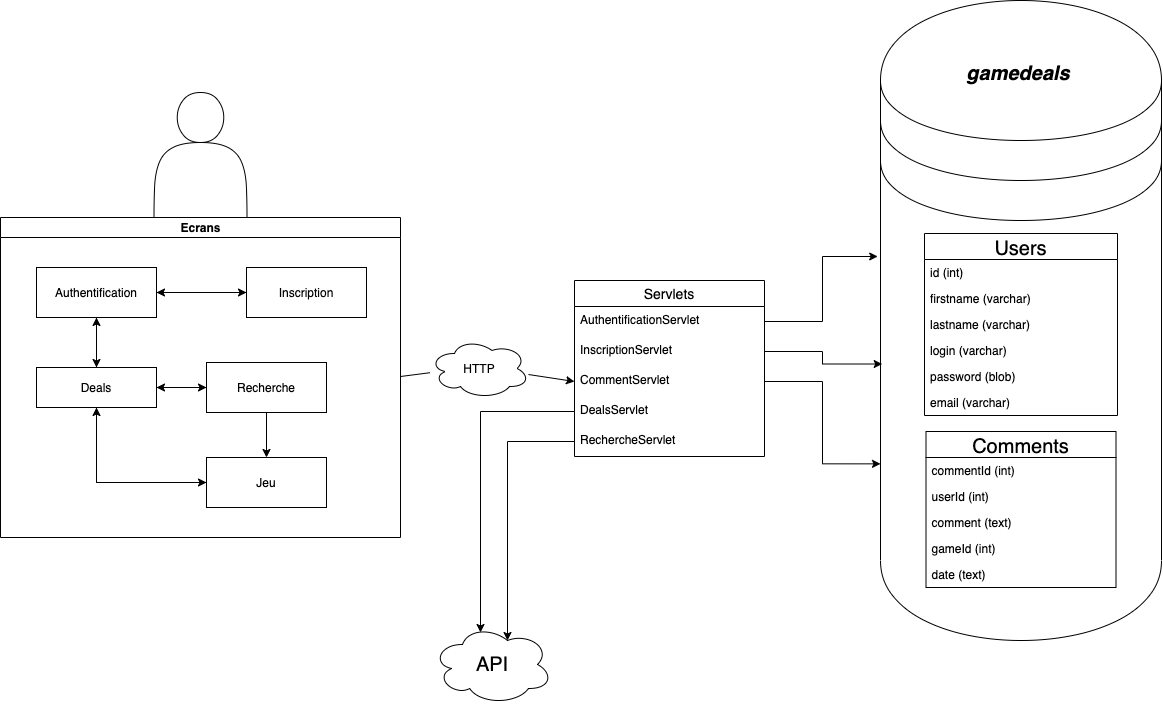

The diagram above was exported from draw.io. Its source (the exported page's mxGraphModel, read from the mxfile embedded in the PNG):
<mxGraphModel dx="1577" dy="1133" grid="0" gridSize="10" guides="1" tooltips="1" connect="1" arrows="1" fold="1" page="1" pageScale="1" pageWidth="1169" pageHeight="827" math="0" shadow="0">
  <root>
    <mxCell id="0" />
    <mxCell id="1" parent="0" />
    <mxCell id="h6qepi0ql9n_EPZoOeX7-17" value="Ecrans" style="swimlane;html=1;startSize=20;horizontal=1;containerType=tree;shadow=0;" vertex="1" parent="1">
      <mxGeometry x="3" y="219" width="400" height="320" as="geometry" />
    </mxCell>
    <mxCell id="h6qepi0ql9n_EPZoOeX7-18" value="" style="edgeStyle=elbowEdgeStyle;elbow=vertical;startArrow=none;endArrow=none;rounded=0;entryX=0.5;entryY=0;entryDx=0;entryDy=0;" edge="1" parent="h6qepi0ql9n_EPZoOeX7-17" source="h6qepi0ql9n_EPZoOeX7-19" target="h6qepi0ql9n_EPZoOeX7-20">
      <mxGeometry relative="1" as="geometry" />
    </mxCell>
    <mxCell id="h6qepi0ql9n_EPZoOeX7-31" style="edgeStyle=orthogonalEdgeStyle;rounded=0;orthogonalLoop=1;jettySize=auto;html=1;" edge="1" parent="h6qepi0ql9n_EPZoOeX7-17" source="h6qepi0ql9n_EPZoOeX7-19" target="h6qepi0ql9n_EPZoOeX7-20">
      <mxGeometry relative="1" as="geometry" />
    </mxCell>
    <mxCell id="h6qepi0ql9n_EPZoOeX7-19" value="Authentification" style="whiteSpace=wrap;html=1;treeFolding=1;treeMoving=1;newEdgeStyle={&quot;edgeStyle&quot;:&quot;elbowEdgeStyle&quot;,&quot;startArrow&quot;:&quot;none&quot;,&quot;endArrow&quot;:&quot;none&quot;};" vertex="1" parent="h6qepi0ql9n_EPZoOeX7-17">
      <mxGeometry x="36" y="50" width="120" height="50" as="geometry" />
    </mxCell>
    <mxCell id="h6qepi0ql9n_EPZoOeX7-32" style="edgeStyle=orthogonalEdgeStyle;rounded=0;orthogonalLoop=1;jettySize=auto;html=1;entryX=0.5;entryY=1;entryDx=0;entryDy=0;" edge="1" parent="h6qepi0ql9n_EPZoOeX7-17" source="h6qepi0ql9n_EPZoOeX7-20" target="h6qepi0ql9n_EPZoOeX7-19">
      <mxGeometry relative="1" as="geometry" />
    </mxCell>
    <mxCell id="h6qepi0ql9n_EPZoOeX7-20" value="Deals" style="whiteSpace=wrap;html=1;treeFolding=1;treeMoving=1;newEdgeStyle={&quot;edgeStyle&quot;:&quot;elbowEdgeStyle&quot;,&quot;startArrow&quot;:&quot;none&quot;,&quot;endArrow&quot;:&quot;none&quot;};" vertex="1" parent="h6qepi0ql9n_EPZoOeX7-17">
      <mxGeometry x="36" y="150" width="120" height="40" as="geometry" />
    </mxCell>
    <mxCell id="h6qepi0ql9n_EPZoOeX7-30" style="edgeStyle=orthogonalEdgeStyle;rounded=0;orthogonalLoop=1;jettySize=auto;html=1;" edge="1" parent="h6qepi0ql9n_EPZoOeX7-17" source="h6qepi0ql9n_EPZoOeX7-24" target="h6qepi0ql9n_EPZoOeX7-19">
      <mxGeometry relative="1" as="geometry" />
    </mxCell>
    <mxCell id="h6qepi0ql9n_EPZoOeX7-24" value="Inscription" style="whiteSpace=wrap;html=1;treeFolding=1;treeMoving=1;newEdgeStyle={&quot;edgeStyle&quot;:&quot;elbowEdgeStyle&quot;,&quot;startArrow&quot;:&quot;none&quot;,&quot;endArrow&quot;:&quot;none&quot;};" vertex="1" parent="h6qepi0ql9n_EPZoOeX7-17">
      <mxGeometry x="246" y="50" width="120" height="50" as="geometry" />
    </mxCell>
    <mxCell id="h6qepi0ql9n_EPZoOeX7-33" style="edgeStyle=orthogonalEdgeStyle;rounded=0;orthogonalLoop=1;jettySize=auto;html=1;entryX=1;entryY=0.5;entryDx=0;entryDy=0;" edge="1" parent="h6qepi0ql9n_EPZoOeX7-17" source="h6qepi0ql9n_EPZoOeX7-27" target="h6qepi0ql9n_EPZoOeX7-20">
      <mxGeometry relative="1" as="geometry" />
    </mxCell>
    <mxCell id="h6qepi0ql9n_EPZoOeX7-27" value="Recherche" style="whiteSpace=wrap;html=1;treeFolding=1;treeMoving=1;newEdgeStyle={&quot;edgeStyle&quot;:&quot;elbowEdgeStyle&quot;,&quot;startArrow&quot;:&quot;none&quot;,&quot;endArrow&quot;:&quot;none&quot;};" vertex="1" parent="h6qepi0ql9n_EPZoOeX7-17">
      <mxGeometry x="206" y="145" width="120" height="50" as="geometry" />
    </mxCell>
    <mxCell id="h6qepi0ql9n_EPZoOeX7-40" style="edgeStyle=orthogonalEdgeStyle;rounded=0;orthogonalLoop=1;jettySize=auto;html=1;" edge="1" parent="h6qepi0ql9n_EPZoOeX7-17" source="h6qepi0ql9n_EPZoOeX7-36" target="h6qepi0ql9n_EPZoOeX7-20">
      <mxGeometry relative="1" as="geometry" />
    </mxCell>
    <mxCell id="h6qepi0ql9n_EPZoOeX7-36" value="Jeu" style="whiteSpace=wrap;html=1;treeFolding=1;treeMoving=1;newEdgeStyle={&quot;edgeStyle&quot;:&quot;elbowEdgeStyle&quot;,&quot;startArrow&quot;:&quot;none&quot;,&quot;endArrow&quot;:&quot;none&quot;};" vertex="1" parent="h6qepi0ql9n_EPZoOeX7-17">
      <mxGeometry x="206" y="240" width="120" height="50" as="geometry" />
    </mxCell>
    <mxCell id="h6qepi0ql9n_EPZoOeX7-35" style="edgeStyle=orthogonalEdgeStyle;rounded=0;orthogonalLoop=1;jettySize=auto;html=1;" edge="1" parent="h6qepi0ql9n_EPZoOeX7-17" source="h6qepi0ql9n_EPZoOeX7-20">
      <mxGeometry relative="1" as="geometry">
        <mxPoint x="206" y="265" as="targetPoint" />
        <Array as="points">
          <mxPoint x="96" y="265" />
          <mxPoint x="204" y="265" />
        </Array>
      </mxGeometry>
    </mxCell>
    <mxCell id="h6qepi0ql9n_EPZoOeX7-21" style="edgeStyle=orthogonalEdgeStyle;rounded=0;orthogonalLoop=1;jettySize=auto;html=1;" edge="1" parent="1" source="h6qepi0ql9n_EPZoOeX7-19">
      <mxGeometry relative="1" as="geometry">
        <mxPoint x="249" y="294" as="targetPoint" />
      </mxGeometry>
    </mxCell>
    <mxCell id="h6qepi0ql9n_EPZoOeX7-25" style="edgeStyle=orthogonalEdgeStyle;rounded=0;orthogonalLoop=1;jettySize=auto;html=1;" edge="1" parent="1" source="h6qepi0ql9n_EPZoOeX7-20">
      <mxGeometry relative="1" as="geometry">
        <mxPoint x="209" y="389" as="targetPoint" />
      </mxGeometry>
    </mxCell>
    <mxCell id="h6qepi0ql9n_EPZoOeX7-28" style="edgeStyle=orthogonalEdgeStyle;rounded=0;orthogonalLoop=1;jettySize=auto;html=1;" edge="1" parent="1" source="h6qepi0ql9n_EPZoOeX7-27">
      <mxGeometry relative="1" as="geometry">
        <mxPoint x="269" y="459" as="targetPoint" />
      </mxGeometry>
    </mxCell>
    <mxCell id="h6qepi0ql9n_EPZoOeX7-42" value="" style="shape=actor;whiteSpace=wrap;html=1;shadow=0;" vertex="1" parent="1">
      <mxGeometry x="156.5" y="94" width="93" height="125" as="geometry" />
    </mxCell>
    <mxCell id="h6qepi0ql9n_EPZoOeX7-43" value="" style="endArrow=classic;html=1;startArrow=none;entryX=0;entryY=0.5;entryDx=0;entryDy=0;" edge="1" parent="1" source="h6qepi0ql9n_EPZoOeX7-45" target="h6qepi0ql9n_EPZoOeX7-49">
      <mxGeometry relative="1" as="geometry">
        <mxPoint x="403" y="378" as="sourcePoint" />
        <mxPoint x="599" y="378" as="targetPoint" />
      </mxGeometry>
    </mxCell>
    <mxCell id="h6qepi0ql9n_EPZoOeX7-45" value="HTTP" style="ellipse;shape=cloud;whiteSpace=wrap;html=1;align=center;shadow=0;" vertex="1" parent="1">
      <mxGeometry x="432" y="340" width="100" height="60" as="geometry" />
    </mxCell>
    <mxCell id="h6qepi0ql9n_EPZoOeX7-46" value="" style="endArrow=none;html=1;" edge="1" parent="1" target="h6qepi0ql9n_EPZoOeX7-45">
      <mxGeometry relative="1" as="geometry">
        <mxPoint x="403" y="378" as="sourcePoint" />
        <mxPoint x="599" y="378" as="targetPoint" />
      </mxGeometry>
    </mxCell>
    <mxCell id="h6qepi0ql9n_EPZoOeX7-47" value="Servlets" style="swimlane;fontStyle=0;childLayout=stackLayout;horizontal=1;startSize=26;horizontalStack=0;resizeParent=1;resizeParentMax=0;resizeLast=0;collapsible=1;marginBottom=0;align=center;fontSize=14;shadow=0;" vertex="1" parent="1">
      <mxGeometry x="577" y="282" width="190" height="176" as="geometry" />
    </mxCell>
    <mxCell id="h6qepi0ql9n_EPZoOeX7-48" value="AuthentificationServlet" style="text;strokeColor=none;fillColor=none;spacingLeft=4;spacingRight=4;overflow=hidden;rotatable=0;points=[[0,0.5],[1,0.5]];portConstraint=eastwest;fontSize=12;" vertex="1" parent="h6qepi0ql9n_EPZoOeX7-47">
      <mxGeometry y="26" width="190" height="30" as="geometry" />
    </mxCell>
    <mxCell id="h6qepi0ql9n_EPZoOeX7-53" value="InscriptionServlet" style="text;strokeColor=none;fillColor=none;spacingLeft=4;spacingRight=4;overflow=hidden;rotatable=0;points=[[0,0.5],[1,0.5]];portConstraint=eastwest;fontSize=12;" vertex="1" parent="h6qepi0ql9n_EPZoOeX7-47">
      <mxGeometry y="56" width="190" height="30" as="geometry" />
    </mxCell>
    <mxCell id="h6qepi0ql9n_EPZoOeX7-49" value="CommentServlet" style="text;strokeColor=none;fillColor=none;spacingLeft=4;spacingRight=4;overflow=hidden;rotatable=0;points=[[0,0.5],[1,0.5]];portConstraint=eastwest;fontSize=12;" vertex="1" parent="h6qepi0ql9n_EPZoOeX7-47">
      <mxGeometry y="86" width="190" height="30" as="geometry" />
    </mxCell>
    <mxCell id="h6qepi0ql9n_EPZoOeX7-52" value="DealsServlet" style="text;strokeColor=none;fillColor=none;spacingLeft=4;spacingRight=4;overflow=hidden;rotatable=0;points=[[0,0.5],[1,0.5]];portConstraint=eastwest;fontSize=12;" vertex="1" parent="h6qepi0ql9n_EPZoOeX7-47">
      <mxGeometry y="116" width="190" height="30" as="geometry" />
    </mxCell>
    <mxCell id="h6qepi0ql9n_EPZoOeX7-50" value="RechercheServlet" style="text;strokeColor=none;fillColor=none;spacingLeft=4;spacingRight=4;overflow=hidden;rotatable=0;points=[[0,0.5],[1,0.5]];portConstraint=eastwest;fontSize=12;" vertex="1" parent="h6qepi0ql9n_EPZoOeX7-47">
      <mxGeometry y="146" width="190" height="30" as="geometry" />
    </mxCell>
    <mxCell id="h6qepi0ql9n_EPZoOeX7-54" value="" style="shape=datastore;whiteSpace=wrap;html=1;shadow=0;" vertex="1" parent="1">
      <mxGeometry x="883" y="2" width="281" height="640" as="geometry" />
    </mxCell>
    <mxCell id="h6qepi0ql9n_EPZoOeX7-55" style="edgeStyle=orthogonalEdgeStyle;rounded=0;orthogonalLoop=1;jettySize=auto;html=1;entryX=-0.01;entryY=0.4;entryDx=0;entryDy=0;entryPerimeter=0;" edge="1" parent="1" source="h6qepi0ql9n_EPZoOeX7-48" target="h6qepi0ql9n_EPZoOeX7-54">
      <mxGeometry relative="1" as="geometry" />
    </mxCell>
    <mxCell id="h6qepi0ql9n_EPZoOeX7-62" value="gamedeals" style="text;html=1;strokeColor=none;fillColor=none;align=center;verticalAlign=middle;whiteSpace=wrap;rounded=0;shadow=0;fontSize=20;fontStyle=3" vertex="1" parent="1">
      <mxGeometry x="882" y="6" width="278" height="137" as="geometry" />
    </mxCell>
    <mxCell id="h6qepi0ql9n_EPZoOeX7-64" value="Users" style="swimlane;fontStyle=0;childLayout=stackLayout;horizontal=1;startSize=26;horizontalStack=0;resizeParent=1;resizeParentMax=0;resizeLast=0;collapsible=1;marginBottom=0;shadow=0;fontSize=20;" vertex="1" parent="1">
      <mxGeometry x="927" y="235" width="193" height="182" as="geometry" />
    </mxCell>
    <mxCell id="h6qepi0ql9n_EPZoOeX7-65" value="id (int)" style="text;strokeColor=none;fillColor=none;align=left;verticalAlign=top;spacingLeft=4;spacingRight=4;overflow=hidden;rotatable=0;points=[[0,0.5],[1,0.5]];portConstraint=eastwest;fontStyle=0" vertex="1" parent="h6qepi0ql9n_EPZoOeX7-64">
      <mxGeometry y="26" width="193" height="26" as="geometry" />
    </mxCell>
    <mxCell id="h6qepi0ql9n_EPZoOeX7-70" value="firstname (varchar)" style="text;strokeColor=none;fillColor=none;align=left;verticalAlign=top;spacingLeft=4;spacingRight=4;overflow=hidden;rotatable=0;points=[[0,0.5],[1,0.5]];portConstraint=eastwest;" vertex="1" parent="h6qepi0ql9n_EPZoOeX7-64">
      <mxGeometry y="52" width="193" height="26" as="geometry" />
    </mxCell>
    <mxCell id="h6qepi0ql9n_EPZoOeX7-69" value="lastname (varchar)" style="text;strokeColor=none;fillColor=none;align=left;verticalAlign=top;spacingLeft=4;spacingRight=4;overflow=hidden;rotatable=0;points=[[0,0.5],[1,0.5]];portConstraint=eastwest;" vertex="1" parent="h6qepi0ql9n_EPZoOeX7-64">
      <mxGeometry y="78" width="193" height="26" as="geometry" />
    </mxCell>
    <mxCell id="h6qepi0ql9n_EPZoOeX7-68" value="login (varchar)" style="text;strokeColor=none;fillColor=none;align=left;verticalAlign=top;spacingLeft=4;spacingRight=4;overflow=hidden;rotatable=0;points=[[0,0.5],[1,0.5]];portConstraint=eastwest;" vertex="1" parent="h6qepi0ql9n_EPZoOeX7-64">
      <mxGeometry y="104" width="193" height="26" as="geometry" />
    </mxCell>
    <mxCell id="h6qepi0ql9n_EPZoOeX7-66" value="password (blob)" style="text;strokeColor=none;fillColor=none;align=left;verticalAlign=top;spacingLeft=4;spacingRight=4;overflow=hidden;rotatable=0;points=[[0,0.5],[1,0.5]];portConstraint=eastwest;" vertex="1" parent="h6qepi0ql9n_EPZoOeX7-64">
      <mxGeometry y="130" width="193" height="26" as="geometry" />
    </mxCell>
    <mxCell id="h6qepi0ql9n_EPZoOeX7-67" value="email (varchar)" style="text;strokeColor=none;fillColor=none;align=left;verticalAlign=top;spacingLeft=4;spacingRight=4;overflow=hidden;rotatable=0;points=[[0,0.5],[1,0.5]];portConstraint=eastwest;" vertex="1" parent="h6qepi0ql9n_EPZoOeX7-64">
      <mxGeometry y="156" width="193" height="26" as="geometry" />
    </mxCell>
    <mxCell id="h6qepi0ql9n_EPZoOeX7-71" value="Comments" style="swimlane;fontStyle=0;childLayout=stackLayout;horizontal=1;startSize=26;horizontalStack=0;resizeParent=1;resizeParentMax=0;resizeLast=0;collapsible=1;marginBottom=0;shadow=0;fontSize=20;" vertex="1" parent="1">
      <mxGeometry x="928.5" y="433" width="190" height="156" as="geometry" />
    </mxCell>
    <mxCell id="h6qepi0ql9n_EPZoOeX7-72" value="commentId (int)" style="text;strokeColor=none;fillColor=none;align=left;verticalAlign=top;spacingLeft=4;spacingRight=4;overflow=hidden;rotatable=0;points=[[0,0.5],[1,0.5]];portConstraint=eastwest;fontStyle=0" vertex="1" parent="h6qepi0ql9n_EPZoOeX7-71">
      <mxGeometry y="26" width="190" height="26" as="geometry" />
    </mxCell>
    <mxCell id="h6qepi0ql9n_EPZoOeX7-73" value="userId (int)" style="text;strokeColor=none;fillColor=none;align=left;verticalAlign=top;spacingLeft=4;spacingRight=4;overflow=hidden;rotatable=0;points=[[0,0.5],[1,0.5]];portConstraint=eastwest;" vertex="1" parent="h6qepi0ql9n_EPZoOeX7-71">
      <mxGeometry y="52" width="190" height="26" as="geometry" />
    </mxCell>
    <mxCell id="h6qepi0ql9n_EPZoOeX7-74" value="comment (text)" style="text;strokeColor=none;fillColor=none;align=left;verticalAlign=top;spacingLeft=4;spacingRight=4;overflow=hidden;rotatable=0;points=[[0,0.5],[1,0.5]];portConstraint=eastwest;" vertex="1" parent="h6qepi0ql9n_EPZoOeX7-71">
      <mxGeometry y="78" width="190" height="26" as="geometry" />
    </mxCell>
    <mxCell id="h6qepi0ql9n_EPZoOeX7-75" value="gameId (int)" style="text;strokeColor=none;fillColor=none;align=left;verticalAlign=top;spacingLeft=4;spacingRight=4;overflow=hidden;rotatable=0;points=[[0,0.5],[1,0.5]];portConstraint=eastwest;" vertex="1" parent="h6qepi0ql9n_EPZoOeX7-71">
      <mxGeometry y="104" width="190" height="26" as="geometry" />
    </mxCell>
    <mxCell id="h6qepi0ql9n_EPZoOeX7-76" value="date (text)" style="text;strokeColor=none;fillColor=none;align=left;verticalAlign=top;spacingLeft=4;spacingRight=4;overflow=hidden;rotatable=0;points=[[0,0.5],[1,0.5]];portConstraint=eastwest;" vertex="1" parent="h6qepi0ql9n_EPZoOeX7-71">
      <mxGeometry y="130" width="190" height="26" as="geometry" />
    </mxCell>
    <mxCell id="h6qepi0ql9n_EPZoOeX7-79" style="edgeStyle=orthogonalEdgeStyle;rounded=0;orthogonalLoop=1;jettySize=auto;html=1;exitX=1;exitY=0.5;exitDx=0;exitDy=0;fontSize=20;entryX=0;entryY=0.724;entryDx=0;entryDy=0;entryPerimeter=0;" edge="1" parent="1" source="h6qepi0ql9n_EPZoOeX7-49" target="h6qepi0ql9n_EPZoOeX7-54">
      <mxGeometry relative="1" as="geometry">
        <mxPoint x="816.3333333333335" y="465.3333333333335" as="targetPoint" />
      </mxGeometry>
    </mxCell>
    <mxCell id="h6qepi0ql9n_EPZoOeX7-80" value="API" style="ellipse;shape=cloud;whiteSpace=wrap;html=1;shadow=0;fontSize=20;" vertex="1" parent="1">
      <mxGeometry x="435" y="626" width="120" height="80" as="geometry" />
    </mxCell>
    <mxCell id="h6qepi0ql9n_EPZoOeX7-81" style="edgeStyle=orthogonalEdgeStyle;rounded=0;orthogonalLoop=1;jettySize=auto;html=1;exitX=0;exitY=0.5;exitDx=0;exitDy=0;fontSize=20;entryX=0.4;entryY=0.1;entryDx=0;entryDy=0;entryPerimeter=0;" edge="1" parent="1" source="h6qepi0ql9n_EPZoOeX7-52" target="h6qepi0ql9n_EPZoOeX7-80">
      <mxGeometry relative="1" as="geometry" />
    </mxCell>
    <mxCell id="h6qepi0ql9n_EPZoOeX7-83" style="edgeStyle=orthogonalEdgeStyle;rounded=0;orthogonalLoop=1;jettySize=auto;html=1;entryX=0.625;entryY=0.2;entryDx=0;entryDy=0;entryPerimeter=0;fontSize=20;" edge="1" parent="1" source="h6qepi0ql9n_EPZoOeX7-50" target="h6qepi0ql9n_EPZoOeX7-80">
      <mxGeometry relative="1" as="geometry" />
    </mxCell>
    <mxCell id="h6qepi0ql9n_EPZoOeX7-85" style="edgeStyle=orthogonalEdgeStyle;rounded=0;orthogonalLoop=1;jettySize=auto;html=1;entryX=0.006;entryY=0.568;entryDx=0;entryDy=0;entryPerimeter=0;fontSize=20;" edge="1" parent="1" source="h6qepi0ql9n_EPZoOeX7-53" target="h6qepi0ql9n_EPZoOeX7-54">
      <mxGeometry relative="1" as="geometry" />
    </mxCell>
  </root>
</mxGraphModel>